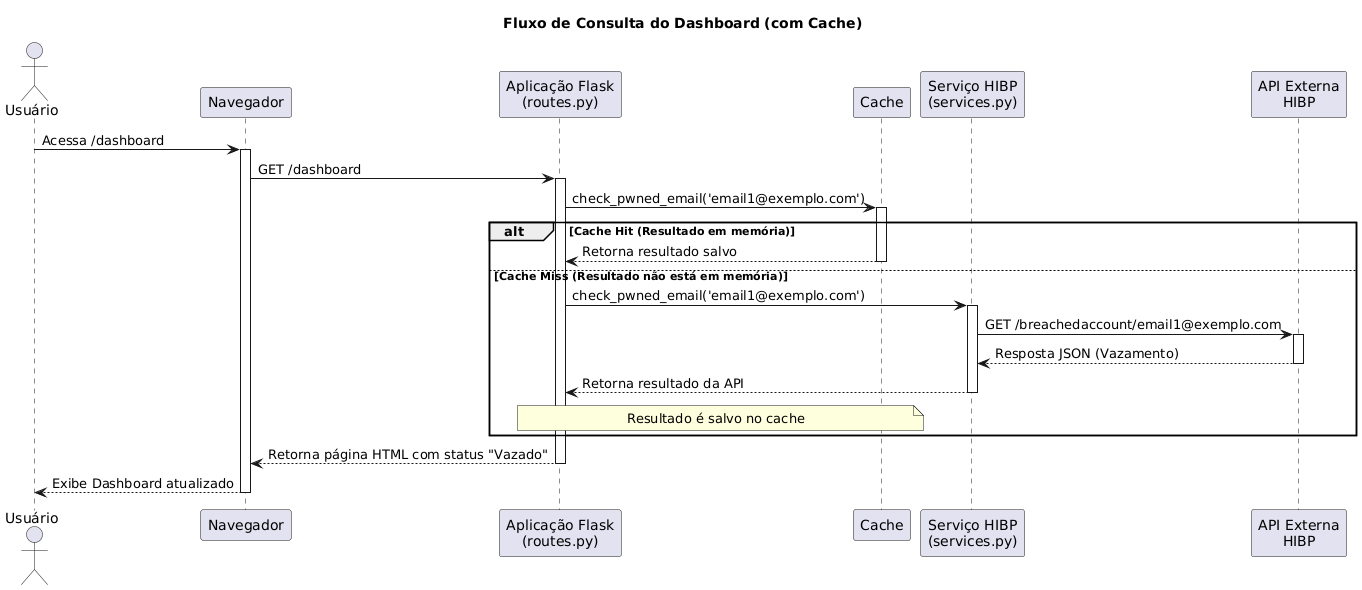

The diagram above was rendered by PlantUML. Its source (embedded in the PNG):
@startuml
' Título do diagrama
title Fluxo de Consulta do Dashboard (com Cache)

' Participantes
actor "Usuário" as user
participant "Navegador" as browser
participant "Aplicação Flask\n(routes.py)" as flask
participant "Cache" as cache
participant "Serviço HIBP\n(services.py)" as service
participant "API Externa\nHIBP" as hibp_api

' Início do fluxo
user -> browser: Acessa /dashboard
activate browser
browser -> flask: GET /dashboard
activate flask

flask -> cache: check_pwned_email('email1@exemplo.com')
activate cache

alt Cache Hit (Resultado em memória)
  cache --> flask: Retorna resultado salvo
else Cache Miss (Resultado não está em memória)
  deactivate cache
  flask -> service: check_pwned_email('email1@exemplo.com')
  activate service
  service -> hibp_api: GET /breachedaccount/email1@exemplo.com
  activate hibp_api
  hibp_api --> service: Resposta JSON (Vazamento)
  deactivate hibp_api
  service --> flask: Retorna resultado da API
  deactivate service
  note over flask, cache : Resultado é salvo no cache
end

flask --> browser: Retorna página HTML com status "Vazado"
deactivate flask
browser --> user: Exibe Dashboard atualizado
deactivate browser
@enduml